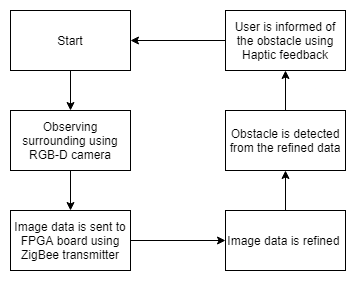

The diagram above was exported from draw.io. Its source (the exported page's mxGraphModel, read from the mxfile embedded in the PNG):
<mxGraphModel dx="1038" dy="487" grid="1" gridSize="10" guides="1" tooltips="1" connect="1" arrows="1" fold="1" page="1" pageScale="1" pageWidth="850" pageHeight="1100" math="0" shadow="0">
  <root>
    <mxCell id="0" />
    <mxCell id="1" parent="0" />
    <mxCell id="2" value="Start" style="rounded=0;whiteSpace=wrap;html=1;" vertex="1" parent="1">
      <mxGeometry x="270" y="140" width="120" height="60" as="geometry" />
    </mxCell>
    <mxCell id="3" style="edgeStyle=orthogonalEdgeStyle;rounded=0;orthogonalLoop=1;jettySize=auto;html=1;exitX=0.5;exitY=1;exitDx=0;exitDy=0;entryX=0.5;entryY=0;entryDx=0;entryDy=0;" edge="1" source="4" target="6" parent="1">
      <mxGeometry relative="1" as="geometry" />
    </mxCell>
    <mxCell id="4" value="Start" style="rounded=0;whiteSpace=wrap;html=1;" vertex="1" parent="1">
      <mxGeometry x="270" y="140" width="120" height="60" as="geometry" />
    </mxCell>
    <mxCell id="5" style="edgeStyle=orthogonalEdgeStyle;rounded=0;orthogonalLoop=1;jettySize=auto;html=1;exitX=0.5;exitY=1;exitDx=0;exitDy=0;entryX=0.5;entryY=0;entryDx=0;entryDy=0;" edge="1" source="6" target="8" parent="1">
      <mxGeometry relative="1" as="geometry" />
    </mxCell>
    <mxCell id="6" value="Observing surrounding using RGB-D camera" style="rounded=0;whiteSpace=wrap;html=1;" vertex="1" parent="1">
      <mxGeometry x="270" y="240" width="120" height="60" as="geometry" />
    </mxCell>
    <mxCell id="7" style="edgeStyle=orthogonalEdgeStyle;rounded=0;orthogonalLoop=1;jettySize=auto;html=1;exitX=1;exitY=0.5;exitDx=0;exitDy=0;entryX=0;entryY=0.5;entryDx=0;entryDy=0;" edge="1" source="8" target="10" parent="1">
      <mxGeometry relative="1" as="geometry" />
    </mxCell>
    <mxCell id="8" value="Image data is sent to FPGA board using ZigBee transmitter" style="rounded=0;whiteSpace=wrap;html=1;" vertex="1" parent="1">
      <mxGeometry x="270" y="340" width="120" height="60" as="geometry" />
    </mxCell>
    <mxCell id="9" style="edgeStyle=orthogonalEdgeStyle;rounded=0;orthogonalLoop=1;jettySize=auto;html=1;exitX=0.5;exitY=0;exitDx=0;exitDy=0;entryX=0.5;entryY=1;entryDx=0;entryDy=0;" edge="1" source="10" target="12" parent="1">
      <mxGeometry relative="1" as="geometry" />
    </mxCell>
    <mxCell id="10" value="Image data is refined&amp;nbsp;" style="rounded=0;whiteSpace=wrap;html=1;" vertex="1" parent="1">
      <mxGeometry x="485" y="340" width="120" height="60" as="geometry" />
    </mxCell>
    <mxCell id="11" style="edgeStyle=orthogonalEdgeStyle;rounded=0;orthogonalLoop=1;jettySize=auto;html=1;exitX=0.5;exitY=0;exitDx=0;exitDy=0;entryX=0.5;entryY=1;entryDx=0;entryDy=0;" edge="1" source="12" target="14" parent="1">
      <mxGeometry relative="1" as="geometry" />
    </mxCell>
    <mxCell id="12" value="Obstacle is detected from the refined data" style="rounded=0;whiteSpace=wrap;html=1;" vertex="1" parent="1">
      <mxGeometry x="485" y="240" width="120" height="60" as="geometry" />
    </mxCell>
    <mxCell id="13" style="edgeStyle=orthogonalEdgeStyle;rounded=0;orthogonalLoop=1;jettySize=auto;html=1;exitX=0;exitY=0.5;exitDx=0;exitDy=0;entryX=1;entryY=0.5;entryDx=0;entryDy=0;" edge="1" source="14" target="4" parent="1">
      <mxGeometry relative="1" as="geometry" />
    </mxCell>
    <mxCell id="14" value="User is informed of the obstacle using Haptic feedback" style="rounded=0;whiteSpace=wrap;html=1;" vertex="1" parent="1">
      <mxGeometry x="485" y="140" width="120" height="60" as="geometry" />
    </mxCell>
  </root>
</mxGraphModel>